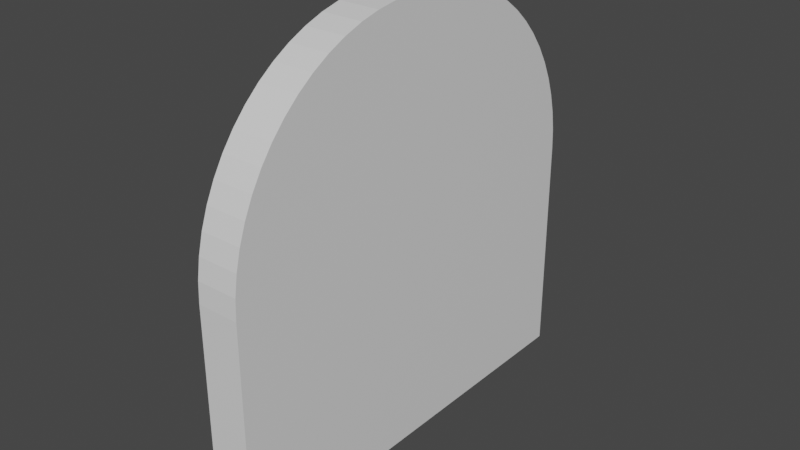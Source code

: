 # Source: levelend.blend  (saved by Blender 2.93.21; exported with 4.5.12 LTS)
import bpy
from mathutils import Matrix  # noqa: F401  (used for matrix-valued properties, if any)

bpy.ops.wm.read_factory_settings(use_empty=True)
scene = bpy.context.scene
scene.name = 'Scene'

# ---- collections
col_collection = bpy.data.collections.new('Collection'); scene.collection.children.link(col_collection)

# ---- materials (node trees are filled in below, after node groups)
mat_material = bpy.data.materials.new('Material')
mat_material.alpha_threshold = 0.0
mat_material.use_transparent_shadow = False
mat_material.line_color = (0.0, 0.0, 0.0, 1.0)

# ---- material node trees
mat_material.use_nodes = True; mat_material.node_tree.nodes.clear()
_N = mat_material.node_tree.nodes; _L = mat_material.node_tree.links
n0 = _N.new('ShaderNodeOutputMaterial'); n0.name = 'Material Output'; n0.location = (300, 300)
n1 = _N.new('ShaderNodeBsdfPrincipled'); n1.name = 'Principled BSDF'; n1.location = (10, 300)
n1.distribution = 'GGX'
n1.subsurface_method = 'BURLEY'
n1.inputs[2].default_value = 0.4
n1.inputs[3].default_value = 1.45
n1.inputs[27].default_value = (0.0, 0.0, 0.0, 1.0)
n1.inputs[28].default_value = 1.0
_L.new(n1.outputs[0], n0.inputs[0])
n0.is_active_output = True

# ---- world
world_world = bpy.data.worlds.new('World'); scene.world = world_world
world_world.use_nodes = True; world_world.node_tree.nodes.clear()
_N = world_world.node_tree.nodes; _L = world_world.node_tree.links
n0 = _N.new('ShaderNodeOutputWorld'); n0.name = 'World Output'; n0.location = (300, 300)
n1 = _N.new('ShaderNodeBackground'); n1.name = 'Background'; n1.location = (10, 300)
n1.inputs[0].default_value = (0.05088, 0.05088, 0.05088, 1.0)
_L.new(n1.outputs[0], n0.inputs[0])
n0.is_active_output = True
world_world.color = (0.05088, 0.05088, 0.05088)
world_world.use_sun_shadow = False
world_world.sun_shadow_jitter_overblur = 0.0

# ---- meshes
me_cube = bpy.data.meshes.new('Cube')
me_cube.from_pydata([(1.0, 1.0, -1.0), (1.0, -1.0, -1.0), (-1.0, 1.0, -1.0), (-1.0, -1.0, -1.0), (1.0, 1.0, 0.04475), (1.0, 0.04475, 1.0), (1.0, 0.9954, 0.1384), (1.0, 0.9816, 0.2311), (1.0, 0.9589, 0.322), (1.0, 0.9273, 0.4103), (1.0, 0.8872, 0.4951), (1.0, 0.839, 0.5755), (1.0, 0.7832, 0.6508), (1.0, 0.7202, 0.7202), (1.0, 0.6508, 0.7832), (1.0, 0.5755, 0.839), (1.0, 0.4951, 0.8872), (1.0, 0.4103, 0.9273), (1.0, 0.322, 0.9589), (1.0, 0.2311, 0.9816), (1.0, 0.1384, 0.9954), (1.0, -0.04475, 1.0), (1.0, -1.0, 0.04475), (1.0, -0.1384, 0.9954), (1.0, -0.2311, 0.9816), (1.0, -0.322, 0.9589), (1.0, -0.4103, 0.9273), (1.0, -0.4951, 0.8872), (1.0, -0.5755, 0.839), (1.0, -0.6508, 0.7832), (1.0, -0.7202, 0.7202), (1.0, -0.7832, 0.6508), (1.0, -0.839, 0.5755), (1.0, -0.8872, 0.4951), (1.0, -0.9273, 0.4103), (1.0, -0.9589, 0.322), (1.0, -0.9816, 0.2311), (1.0, -0.9954, 0.1384), (-1.0, 0.04475, 1.0), (-1.0, 1.0, 0.04475), (-1.0, 0.1384, 0.9954), (-1.0, 0.2311, 0.9816), (-1.0, 0.322, 0.9589), (-1.0, 0.4103, 0.9273), (-1.0, 0.4951, 0.8872), (-1.0, 0.5755, 0.839), (-1.0, 0.6508, 0.7832), (-1.0, 0.7202, 0.7202), (-1.0, 0.7832, 0.6508), (-1.0, 0.839, 0.5755), (-1.0, 0.8872, 0.4951), (-1.0, 0.9273, 0.4103), (-1.0, 0.9589, 0.322), (-1.0, 0.9816, 0.2311), (-1.0, 0.9954, 0.1384), (-1.0, -1.0, 0.04475), (-1.0, -0.04475, 1.0), (-1.0, -0.9954, 0.1384), (-1.0, -0.9816, 0.2311), (-1.0, -0.9589, 0.322), (-1.0, -0.9273, 0.4103), (-1.0, -0.8872, 0.4951), (-1.0, -0.839, 0.5755), (-1.0, -0.7832, 0.6508), (-1.0, -0.7202, 0.7202), (-1.0, -0.6508, 0.7832), (-1.0, -0.5755, 0.839), (-1.0, -0.4951, 0.8872), (-1.0, -0.4103, 0.9273), (-1.0, -0.322, 0.9589), (-1.0, -0.2311, 0.9816), (-1.0, -0.1384, 0.9954)], [], [(1, 22, 55, 3), (3, 55, 57, 58, 59, 60, 61, 62, 63, 64, 65, 66, 67, 68, 69, 70, 71, 56, 38, 40, 41, 42, 43, 44, 45, 46, 47, 48, 49, 50, 51, 52, 53, 54, 39, 2), (2, 0, 1, 3), (5, 38, 56, 21), (0, 4, 6, 7, 8, 9, 10, 11, 12, 13, 14, 15, 16, 17, 18, 19, 20, 5, 21, 23, 24, 25, 26, 27, 28, 29, 30, 31, 32, 33, 34, 35, 36, 37, 22, 1), (21, 56, 71, 23), (23, 71, 70, 24), (24, 70, 69, 25), (25, 69, 68, 26), (26, 68, 67, 27), (27, 67, 66, 28), (28, 66, 65, 29), (29, 65, 64, 30), (30, 64, 63, 31), (31, 63, 62, 32), (32, 62, 61, 33), (33, 61, 60, 34), (34, 60, 59, 35), (35, 59, 58, 36), (36, 58, 57, 37), (37, 57, 55, 22), (38, 5, 20, 40), (40, 20, 19, 41), (41, 19, 18, 42), (42, 18, 17, 43), (43, 17, 16, 44), (44, 16, 15, 45), (45, 15, 14, 46), (46, 14, 13, 47), (47, 13, 12, 48), (48, 12, 11, 49), (49, 11, 10, 50), (50, 10, 9, 51), (51, 9, 8, 52), (52, 8, 7, 53), (53, 7, 6, 54), (54, 6, 4, 39), (2, 39, 4, 0)])
_uv = me_cube.uv_layers.new(name='UVMap')
_uv.uv.foreach_set('vector', [0.375, 0.75, 0.5056, 0.75, 0.5056, 1.0, 0.375, 1.0, 0.375, 0.0, 0.5056, 0.0, 0.5173, 0.000575, 0.5289, 0.002294, 0.5403, 0.005142, 0.5513, 0.009089, 0.5619, 0.0141, 0.5719, 0.02012, 0.5813, 0.0271, 0.59, 0.03497, 0.5979, 0.04366, 0.6049, 0.05307, 0.6109, 0.06312, 0.6159, 0.07371, 0.6199, 0.08474, 0.6227, 0.09611, 0.6244, 0.1077, 0.625, 0.1194, 0.625, 0.1306, 0.6244, 0.1423, 0.6227, 0.1539, 0.6199, 0.1653, 0.6159, 0.1763, 0.6109, 0.1869, 0.6049, 0.1969, 0.5979, 0.2063, 0.59, 0.215, 0.5813, 0.2229, 0.5719, 0.2299, 0.5619, 0.2359, 0.5513, 0.2409, 0.5403, 0.2449, 0.5289, 0.2477, 0.5173, 0.2494, 0.5056, 0.25, 0.375, 0.25, 0.125, 0.5, 0.375, 0.5, 0.375, 0.75, 0.125, 0.75, 0.625, 0.6194, 0.875, 0.6194, 0.875, 0.6306, 0.625, 0.6306, 0.375, 0.5, 0.5056, 0.5, 0.5173, 0.5006, 0.5289, 0.5023, 0.5403, 0.5051, 0.5513, 0.5091, 0.5619, 0.5141, 0.5719, 0.5201, 0.5813, 0.5271, 0.59, 0.535, 0.5979, 0.5437, 0.6049, 0.5531, 0.6109, 0.5631, 0.6159, 0.5737, 0.6199, 0.5847, 0.6227, 0.5961, 0.6244, 0.6077, 0.625, 0.6194, 0.625, 0.6306, 0.6244, 0.6423, 0.6227, 0.6539, 0.6199, 0.6653, 0.6159, 0.6763, 0.6109, 0.6869, 0.6049, 0.6969, 0.5979, 0.7063, 0.59, 0.715, 0.5813, 0.7229, 0.5719, 0.7299, 0.5619, 0.7359, 0.5513, 0.7409, 0.5403, 0.7449, 0.5289, 0.7477, 0.5173, 0.7494, 0.5056, 0.75, 0.375, 0.75, 0.625, 0.6306, 0.875, 0.6306, 0.875, 0.6423, 0.625, 0.6423, 0.625, 0.6423, 0.875, 0.6423, 0.875, 0.6539, 0.625, 0.6539, 0.625, 0.6539, 0.875, 0.6539, 0.875, 0.6653, 0.625, 0.6653, 0.625, 0.6653, 0.875, 0.6653, 0.875, 0.6763, 0.625, 0.6763, 0.625, 0.6763, 0.875, 0.6763, 0.875, 0.6869, 0.625, 0.6869, 0.625, 0.6869, 0.875, 0.6869, 0.875, 0.6969, 0.625, 0.6969, 0.625, 0.6969, 0.875, 0.6969, 0.875, 0.7063, 0.625, 0.7063, 0.625, 0.7063, 0.875, 0.7063, 0.875, 0.75, 0.625, 0.75, 0.625, 0.75, 0.625, 1.0, 0.5813, 1.0, 0.5813, 0.75, 0.5813, 0.75, 0.5813, 1.0, 0.5719, 1.0, 0.5719, 0.75, 0.5719, 0.75, 0.5719, 1.0, 0.5619, 1.0, 0.5619, 0.75, 0.5619, 0.75, 0.5619, 1.0, 0.5513, 1.0, 0.5513, 0.75, 0.5513, 0.75, 0.5513, 1.0, 0.5403, 1.0, 0.5403, 0.75, 0.5403, 0.75, 0.5403, 1.0, 0.5289, 1.0, 0.5289, 0.75, 0.5289, 0.75, 0.5289, 1.0, 0.5173, 1.0, 0.5173, 0.75, 0.5173, 0.75, 0.5173, 1.0, 0.5056, 1.0, 0.5056, 0.75, 0.875, 0.6194, 0.625, 0.6194, 0.625, 0.6077, 0.875, 0.6077, 0.875, 0.6077, 0.625, 0.6077, 0.625, 0.5961, 0.875, 0.5961, 0.875, 0.5961, 0.625, 0.5961, 0.625, 0.5847, 0.875, 0.5847, 0.875, 0.5847, 0.625, 0.5847, 0.625, 0.5737, 0.875, 0.5737, 0.875, 0.5737, 0.625, 0.5737, 0.625, 0.5631, 0.875, 0.5631, 0.875, 0.5631, 0.625, 0.5631, 0.625, 0.5531, 0.875, 0.5531, 0.875, 0.5531, 0.625, 0.5531, 0.625, 0.5437, 0.875, 0.5437, 0.875, 0.5437, 0.625, 0.5437, 0.625, 0.5, 0.875, 0.5, 0.625, 0.25, 0.625, 0.5, 0.5813, 0.5, 0.5813, 0.25, 0.5813, 0.25, 0.5813, 0.5, 0.5719, 0.5, 0.5719, 0.25, 0.5719, 0.25, 0.5719, 0.5, 0.5619, 0.5, 0.5619, 0.25, 0.5619, 0.25, 0.5619, 0.5, 0.5513, 0.5, 0.5513, 0.25, 0.5513, 0.25, 0.5513, 0.5, 0.5403, 0.5, 0.5403, 0.25, 0.5403, 0.25, 0.5403, 0.5, 0.5289, 0.5, 0.5289, 0.25, 0.5289, 0.25, 0.5289, 0.5, 0.5173, 0.5, 0.5173, 0.25, 0.5173, 0.25, 0.5173, 0.5, 0.5056, 0.5, 0.5056, 0.25, 0.375, 0.25, 0.5056, 0.25, 0.5056, 0.5, 0.375, 0.5])
me_cube.materials.append(mat_material)
me_cube.use_remesh_preserve_volume = False
me_cube.use_remesh_preserve_attributes = False
me_cube.use_mirror_vertex_groups = False
me_cube.update()

# ---- objects
ob_cube = bpy.data.objects.new('Cube', me_cube)

# ---- transforms, parenting, visibility, modifiers, constraints
ob_cube.location = (0.0, 0.0, 0.0)
ob_cube.scale = (0.2837, 2.956, 2.956)
ob_cube.lock_rotations_4d = False
ob_cube.empty_display_type = 'ARROWS'
ob_cube.lineart.crease_threshold = 0.0

# ---- collection membership
col_collection.objects.link(ob_cube)

# ---- scene / render settings (as saved in the file)
scene.frame_start = 1; scene.frame_end = 250; scene.frame_set(1)
scene.render.engine = 'BLENDER_EEVEE_NEXT'
scene.cycles.use_denoising = False
scene.cycles.samples = 128
scene.cycles.sampling_pattern = 'TABULATED_SOBOL'
scene.cycles.use_adaptive_sampling = False
scene.cycles.use_light_tree = False
scene.view_settings.view_transform = 'Filmic'
bpy.context.view_layer.update()

# ---- added for rendering (the .blend has no active camera and no usable light): camera, sun
cam_auto = bpy.data.cameras.new('AutoCamera')
cam_auto.lens = 50.0
cam_auto.sensor_width = 36.0
cam_auto.clip_end = 1000.0
ob_auto_camera = bpy.data.objects.new('AutoCamera', cam_auto)
scene.collection.objects.link(ob_auto_camera)
ob_auto_camera.location = (7.75237, -9.30284, 6.20189)
ob_auto_camera.rotation_euler = (1.09748, -7.21219e-08, 0.694738)
scene.camera = ob_auto_camera
light_auto_sun = bpy.data.lights.new('AutoSun', 'SUN')
light_auto_sun.energy = 3.0
light_auto_sun.angle = 0.0523599
ob_auto_sun = bpy.data.objects.new('AutoSun', light_auto_sun)
scene.collection.objects.link(ob_auto_sun)
ob_auto_sun.rotation_euler = (0.872665, 0.174533, 0.523599)
bpy.context.view_layer.update()
